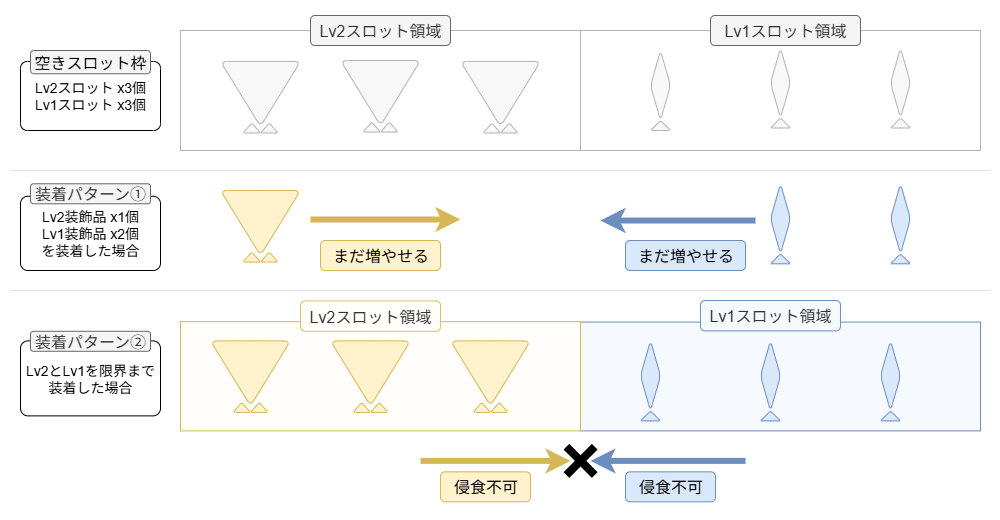

The diagram above was exported from draw.io. Its source (the exported page's mxGraphModel, read from the mxfile embedded in the PNG):
<mxGraphModel dx="2463" dy="2038" grid="1" gridSize="10" guides="1" tooltips="1" connect="1" arrows="1" fold="1" page="1" pageScale="1" pageWidth="827" pageHeight="1169" math="0" shadow="0">
  <root>
    <mxCell id="0" />
    <mxCell id="1" parent="0" />
    <mxCell id="2" value="" style="rounded=0;whiteSpace=wrap;html=1;strokeColor=none;connectable=0;fontSize=16;" vertex="1" parent="1">
      <mxGeometry x="140" y="-190" width="1000" height="520" as="geometry" />
    </mxCell>
    <mxCell id="3" value="" style="rounded=0;whiteSpace=wrap;html=1;strokeColor=#6c8ebf;connectable=0;fillColor=light-dark(#f6f9fd, #1a2637);fontSize=16;" vertex="1" parent="1">
      <mxGeometry x="720" y="131.55999999999995" width="400" height="108.83" as="geometry" />
    </mxCell>
    <mxCell id="4" value="" style="rounded=0;whiteSpace=wrap;html=1;strokeColor=#d6b656;connectable=0;fillColor=light-dark(#fffefa, #281d00);fontSize=16;" vertex="1" parent="1">
      <mxGeometry x="320" y="131.16999999999996" width="400" height="109.22" as="geometry" />
    </mxCell>
    <mxCell id="5" value="" style="rounded=0;whiteSpace=wrap;html=1;strokeColor=#B3B3B3;connectable=0;fontSize=16;" vertex="1" parent="1">
      <mxGeometry x="720" y="-160" width="400" height="120" as="geometry" />
    </mxCell>
    <mxCell id="6" value="" style="rounded=0;whiteSpace=wrap;html=1;strokeColor=#B3B3B3;connectable=0;fontSize=16;" vertex="1" parent="1">
      <mxGeometry x="320" y="-160" width="400" height="120" as="geometry" />
    </mxCell>
    <mxCell id="7" value="" style="rhombus;whiteSpace=wrap;html=1;rounded=1;arcSize=13;strokeColor=#6c8ebf;fillColor=#dae8fc;fontSize=16;" vertex="1" parent="1">
      <mxGeometry x="910" y="-6.720000000000027" width="20" height="70" as="geometry" />
    </mxCell>
    <mxCell id="8" value="" style="triangle;whiteSpace=wrap;html=1;rotation=-90;rounded=1;arcSize=5;strokeColor=#6c8ebf;fillColor=#dae8fc;fontSize=16;" vertex="1" parent="1">
      <mxGeometry x="915" y="58.27999999999997" width="10" height="20" as="geometry" />
    </mxCell>
    <mxCell id="9" value="" style="group;fontSize=16;" vertex="1" connectable="0" parent="1">
      <mxGeometry x="909.9949999999999" y="-142.5" width="20" height="80" as="geometry" />
    </mxCell>
    <mxCell id="10" value="" style="rhombus;whiteSpace=wrap;html=1;rounded=1;arcSize=13;strokeColor=#B3B3B3;fillColor=#F8F8F8;fontColor=#333333;fontSize=16;" vertex="1" parent="9">
      <mxGeometry width="20" height="70" as="geometry" />
    </mxCell>
    <mxCell id="11" value="" style="triangle;whiteSpace=wrap;html=1;rotation=-90;rounded=1;arcSize=5;strokeColor=#B3B3B3;fillColor=#F8F8F8;fontColor=#333333;fontSize=16;" vertex="1" parent="9">
      <mxGeometry x="5" y="65" width="10" height="20" as="geometry" />
    </mxCell>
    <mxCell id="12" value="" style="group;fontSize=16;" vertex="1" connectable="0" parent="1">
      <mxGeometry x="600" y="-129.055" width="80" height="71.565" as="geometry" />
    </mxCell>
    <mxCell id="13" value="" style="triangle;whiteSpace=wrap;html=1;rotation=90;shadow=0;rounded=1;arcSize=14;strokeColor=#B3B3B3;fillColor=#F8F8F8;fontColor=#333333;fontSize=16;" vertex="1" parent="12">
      <mxGeometry x="7.465000000000003" y="-7.465000000000003" width="65.07" height="80" as="geometry" />
    </mxCell>
    <mxCell id="14" value="" style="triangle;whiteSpace=wrap;html=1;rotation=-90;rounded=1;arcSize=5;strokeColor=#B3B3B3;fillColor=#F8F8F8;fontColor=#333333;fontSize=16;" vertex="1" parent="12">
      <mxGeometry x="26.245000000000005" y="57.815" width="10" height="17.5" as="geometry" />
    </mxCell>
    <mxCell id="15" value="" style="triangle;whiteSpace=wrap;html=1;rotation=-90;rounded=1;arcSize=5;strokeColor=#B3B3B3;fillColor=#F8F8F8;fontColor=#333333;fontSize=16;" vertex="1" parent="12">
      <mxGeometry x="43.745000000000005" y="57.815" width="10" height="17.5" as="geometry" />
    </mxCell>
    <mxCell id="16" value="" style="group;fontSize=16;" vertex="1" connectable="0" parent="1">
      <mxGeometry x="1030" y="-142.5" width="20" height="80" as="geometry" />
    </mxCell>
    <mxCell id="17" value="" style="rhombus;whiteSpace=wrap;html=1;rounded=1;arcSize=13;strokeColor=#B3B3B3;fillColor=#F8F8F8;fontColor=#333333;fontSize=16;" vertex="1" parent="16">
      <mxGeometry width="20" height="70" as="geometry" />
    </mxCell>
    <mxCell id="18" value="" style="triangle;whiteSpace=wrap;html=1;rotation=-90;rounded=1;arcSize=5;strokeColor=#B3B3B3;fillColor=#F8F8F8;fontColor=#333333;fontSize=16;" vertex="1" parent="16">
      <mxGeometry x="5" y="65" width="10" height="20" as="geometry" />
    </mxCell>
    <mxCell id="19" value="" style="group;fontSize=16;" vertex="1" connectable="0" parent="1">
      <mxGeometry x="790" y="-140" width="20" height="80" as="geometry" />
    </mxCell>
    <mxCell id="20" value="" style="rhombus;whiteSpace=wrap;html=1;rounded=1;arcSize=13;strokeColor=#B3B3B3;fillColor=#F8F8F8;fontColor=#333333;fontSize=16;" vertex="1" parent="19">
      <mxGeometry width="20" height="70" as="geometry" />
    </mxCell>
    <mxCell id="21" value="" style="triangle;whiteSpace=wrap;html=1;rotation=-90;rounded=1;arcSize=5;strokeColor=#B3B3B3;fillColor=#F8F8F8;fontColor=#333333;fontSize=16;" vertex="1" parent="19">
      <mxGeometry x="5" y="65" width="10" height="20" as="geometry" />
    </mxCell>
    <mxCell id="22" value="" style="group;fontSize=16;" vertex="1" connectable="0" parent="1">
      <mxGeometry x="480" y="-130" width="80" height="71.565" as="geometry" />
    </mxCell>
    <mxCell id="23" value="" style="triangle;whiteSpace=wrap;html=1;rotation=90;shadow=0;rounded=1;arcSize=14;strokeColor=#B3B3B3;fillColor=#F8F8F8;fontColor=#333333;fontSize=16;" vertex="1" parent="22">
      <mxGeometry x="7.465000000000003" y="-7.465000000000003" width="65.07" height="80" as="geometry" />
    </mxCell>
    <mxCell id="24" value="" style="triangle;whiteSpace=wrap;html=1;rotation=-90;rounded=1;arcSize=5;strokeColor=#B3B3B3;fillColor=#F8F8F8;fontColor=#333333;fontSize=16;" vertex="1" parent="22">
      <mxGeometry x="26.245000000000005" y="57.815" width="10" height="17.5" as="geometry" />
    </mxCell>
    <mxCell id="25" value="" style="triangle;whiteSpace=wrap;html=1;rotation=-90;rounded=1;arcSize=5;strokeColor=#B3B3B3;fillColor=#F8F8F8;fontColor=#333333;fontSize=16;" vertex="1" parent="22">
      <mxGeometry x="43.745000000000005" y="57.815" width="10" height="17.5" as="geometry" />
    </mxCell>
    <mxCell id="26" value="" style="triangle;whiteSpace=wrap;html=1;rotation=90;shadow=0;rounded=1;arcSize=14;strokeColor=#B3B3B3;fillColor=#F8F8F8;fontColor=#333333;fontSize=16;" vertex="1" parent="1">
      <mxGeometry x="367.46500000000003" y="-136.525" width="65.07" height="80" as="geometry" />
    </mxCell>
    <mxCell id="27" value="" style="triangle;whiteSpace=wrap;html=1;rotation=-90;rounded=1;arcSize=5;strokeColor=#B3B3B3;fillColor=#F8F8F8;fontColor=#333333;fontSize=16;" vertex="1" parent="1">
      <mxGeometry x="386.245" y="-71.245" width="10" height="17.5" as="geometry" />
    </mxCell>
    <mxCell id="28" value="" style="triangle;whiteSpace=wrap;html=1;rotation=-90;rounded=1;arcSize=5;strokeColor=#B3B3B3;fillColor=#F8F8F8;fontColor=#333333;fontSize=16;" vertex="1" parent="1">
      <mxGeometry x="403.745" y="-71.245" width="10" height="17.5" as="geometry" />
    </mxCell>
    <mxCell id="29" value="" style="endArrow=none;html=1;rounded=0;strokeColor=#E1E1E1;fontSize=16;" edge="1" parent="1">
      <mxGeometry width="50" height="50" relative="1" as="geometry">
        <mxPoint x="149.61902436755952" y="-20" as="sourcePoint" />
        <mxPoint x="1130" y="-20" as="targetPoint" />
      </mxGeometry>
    </mxCell>
    <mxCell id="30" value="" style="endArrow=none;html=1;rounded=0;strokeColor=#E1E1E1;fontSize=16;" edge="1" parent="1">
      <mxGeometry width="50" height="50" relative="1" as="geometry">
        <mxPoint x="150" y="100" as="sourcePoint" />
        <mxPoint x="1130" y="100" as="targetPoint" />
      </mxGeometry>
    </mxCell>
    <mxCell id="31" value="侵食不可" style="text;html=1;align=center;verticalAlign=middle;resizable=0;points=[];autosize=1;strokeColor=#d6b656;fillColor=#fff2cc;rounded=1;fontSize=16;" vertex="1" parent="1">
      <mxGeometry x="580" y="281.33" width="90" height="30" as="geometry" />
    </mxCell>
    <mxCell id="32" value="侵食不可" style="text;html=1;align=center;verticalAlign=middle;resizable=0;points=[];autosize=1;strokeColor=#6c8ebf;fillColor=#dae8fc;rounded=1;fontSize=16;" vertex="1" parent="1">
      <mxGeometry x="765" y="281.33" width="90" height="30" as="geometry" />
    </mxCell>
    <mxCell id="33" value="" style="shape=cross;whiteSpace=wrap;html=1;rotation=-45;connectable=0;fillColor=#000000;strokeColor=none;fontColor=#333333;shadow=0;fontSize=16;" vertex="1" parent="1">
      <mxGeometry x="700" y="250.39" width="40" height="40" as="geometry" />
    </mxCell>
    <mxCell id="34" value="" style="endArrow=classic;html=1;rounded=0;strokeWidth=6;fillColor=#dae8fc;strokeColor=#6c8ebf;fontSize=16;" edge="1" parent="1">
      <mxGeometry width="50" height="50" relative="1" as="geometry">
        <mxPoint x="885" y="270.38999999999993" as="sourcePoint" />
        <mxPoint x="730" y="270.38999999999993" as="targetPoint" />
      </mxGeometry>
    </mxCell>
    <mxCell id="35" value="" style="endArrow=classic;html=1;rounded=0;strokeWidth=6;fillColor=#fff2cc;strokeColor=#d6b656;fontSize=16;" edge="1" parent="1">
      <mxGeometry width="50" height="50" relative="1" as="geometry">
        <mxPoint x="560" y="270.38999999999993" as="sourcePoint" />
        <mxPoint x="710" y="270.38999999999993" as="targetPoint" />
      </mxGeometry>
    </mxCell>
    <mxCell id="36" value="" style="endArrow=classic;html=1;rounded=0;strokeWidth=6;fillColor=#fff2cc;strokeColor=#d6b656;shadow=0;fontSize=16;" edge="1" parent="1">
      <mxGeometry width="50" height="50" relative="1" as="geometry">
        <mxPoint x="450" y="29" as="sourcePoint" />
        <mxPoint x="600" y="29" as="targetPoint" />
      </mxGeometry>
    </mxCell>
    <mxCell id="37" value="" style="endArrow=classic;html=1;rounded=0;strokeWidth=6;fillColor=#dae8fc;strokeColor=#6c8ebf;fontSize=16;" edge="1" parent="1">
      <mxGeometry width="50" height="50" relative="1" as="geometry">
        <mxPoint x="895" y="30" as="sourcePoint" />
        <mxPoint x="740" y="30" as="targetPoint" />
      </mxGeometry>
    </mxCell>
    <mxCell id="38" value="まだ増やせる" style="text;html=1;align=center;verticalAlign=middle;resizable=0;points=[];autosize=1;strokeColor=#d6b656;fillColor=#fff2cc;rounded=1;fontSize=16;" vertex="1" parent="1">
      <mxGeometry x="460" y="50" width="120" height="30" as="geometry" />
    </mxCell>
    <mxCell id="39" value="まだ増やせる" style="text;html=1;align=center;verticalAlign=middle;resizable=0;points=[];autosize=1;strokeColor=#6c8ebf;fillColor=#dae8fc;rounded=1;fontSize=16;" vertex="1" parent="1">
      <mxGeometry x="765" y="50" width="120" height="30" as="geometry" />
    </mxCell>
    <mxCell id="40" value="" style="rhombus;whiteSpace=wrap;html=1;rounded=1;arcSize=13;strokeColor=#6c8ebf;fillColor=#dae8fc;fontSize=16;" vertex="1" parent="1">
      <mxGeometry x="1029.9899999999998" y="-6.720000000000027" width="20" height="70" as="geometry" />
    </mxCell>
    <mxCell id="41" value="" style="triangle;whiteSpace=wrap;html=1;rotation=-90;rounded=1;arcSize=5;strokeColor=#6c8ebf;fillColor=#dae8fc;fontSize=16;" vertex="1" parent="1">
      <mxGeometry x="1034.9899999999998" y="58.27999999999997" width="10" height="20" as="geometry" />
    </mxCell>
    <mxCell id="42" value="" style="rhombus;whiteSpace=wrap;html=1;rounded=1;arcSize=13;strokeColor=#6c8ebf;fillColor=#dae8fc;fontSize=16;" vertex="1" parent="1">
      <mxGeometry x="780" y="150.39" width="20" height="70" as="geometry" />
    </mxCell>
    <mxCell id="43" value="" style="triangle;whiteSpace=wrap;html=1;rotation=-90;rounded=1;arcSize=5;strokeColor=#6c8ebf;fillColor=#dae8fc;fontSize=16;" vertex="1" parent="1">
      <mxGeometry x="785" y="215.39" width="10" height="20" as="geometry" />
    </mxCell>
    <mxCell id="44" value="" style="rhombus;whiteSpace=wrap;html=1;rounded=1;arcSize=13;strokeColor=#6c8ebf;fillColor=#dae8fc;fontSize=16;" vertex="1" parent="1">
      <mxGeometry x="899.9899999999998" y="150.39" width="20" height="70" as="geometry" />
    </mxCell>
    <mxCell id="45" value="" style="triangle;whiteSpace=wrap;html=1;rotation=-90;rounded=1;arcSize=5;strokeColor=#6c8ebf;fillColor=#dae8fc;fontSize=16;" vertex="1" parent="1">
      <mxGeometry x="904.9899999999998" y="215.39" width="10" height="20" as="geometry" />
    </mxCell>
    <mxCell id="46" value="" style="rhombus;whiteSpace=wrap;html=1;rounded=1;arcSize=13;strokeColor=#6c8ebf;fillColor=#dae8fc;fontSize=16;" vertex="1" parent="1">
      <mxGeometry x="1020" y="150.39" width="20" height="70" as="geometry" />
    </mxCell>
    <mxCell id="47" value="" style="triangle;whiteSpace=wrap;html=1;rotation=-90;rounded=1;arcSize=5;strokeColor=#6c8ebf;fillColor=#dae8fc;fontSize=16;" vertex="1" parent="1">
      <mxGeometry x="1025" y="215.39" width="10" height="20" as="geometry" />
    </mxCell>
    <mxCell id="48" value="" style="group;fontSize=16;" vertex="1" connectable="0" parent="1">
      <mxGeometry x="360" width="80" height="71.565" as="geometry" />
    </mxCell>
    <mxCell id="49" value="" style="triangle;whiteSpace=wrap;html=1;rotation=90;shadow=0;rounded=1;arcSize=14;strokeColor=#d6b656;fillColor=#fff2cc;fontSize=16;" vertex="1" parent="48">
      <mxGeometry x="7.465000000000003" y="-7.465000000000003" width="65.07" height="80" as="geometry" />
    </mxCell>
    <mxCell id="50" value="" style="triangle;whiteSpace=wrap;html=1;rotation=-90;rounded=1;arcSize=5;strokeColor=#d6b656;fillColor=#fff2cc;fontSize=16;" vertex="1" parent="48">
      <mxGeometry x="26.245000000000005" y="57.815" width="10" height="17.5" as="geometry" />
    </mxCell>
    <mxCell id="51" value="" style="triangle;whiteSpace=wrap;html=1;rotation=-90;rounded=1;arcSize=5;strokeColor=#d6b656;fillColor=#fff2cc;fontSize=16;" vertex="1" parent="48">
      <mxGeometry x="43.745000000000005" y="57.815" width="10" height="17.5" as="geometry" />
    </mxCell>
    <mxCell id="52" value="" style="group;fontSize=16;" vertex="1" connectable="0" parent="1">
      <mxGeometry x="350" y="150.39" width="80" height="71.565" as="geometry" />
    </mxCell>
    <mxCell id="53" value="" style="triangle;whiteSpace=wrap;html=1;rotation=90;shadow=0;rounded=1;arcSize=14;strokeColor=#d6b656;fillColor=#fff2cc;fontSize=16;" vertex="1" parent="52">
      <mxGeometry x="7.465000000000003" y="-7.465000000000003" width="65.07" height="80" as="geometry" />
    </mxCell>
    <mxCell id="54" value="" style="triangle;whiteSpace=wrap;html=1;rotation=-90;rounded=1;arcSize=5;strokeColor=#d6b656;fillColor=#fff2cc;fontSize=16;" vertex="1" parent="52">
      <mxGeometry x="26.245000000000005" y="57.815" width="10" height="17.5" as="geometry" />
    </mxCell>
    <mxCell id="55" value="" style="triangle;whiteSpace=wrap;html=1;rotation=-90;rounded=1;arcSize=5;strokeColor=#d6b656;fillColor=#fff2cc;fontSize=16;" vertex="1" parent="52">
      <mxGeometry x="43.745000000000005" y="57.815" width="10" height="17.5" as="geometry" />
    </mxCell>
    <mxCell id="56" value="" style="group;fontSize=16;" vertex="1" connectable="0" parent="1">
      <mxGeometry x="470" y="150.39" width="80" height="71.565" as="geometry" />
    </mxCell>
    <mxCell id="57" value="" style="triangle;whiteSpace=wrap;html=1;rotation=90;shadow=0;rounded=1;arcSize=14;strokeColor=#d6b656;fillColor=#fff2cc;fontSize=16;" vertex="1" parent="56">
      <mxGeometry x="7.465000000000003" y="-7.465000000000003" width="65.07" height="80" as="geometry" />
    </mxCell>
    <mxCell id="58" value="" style="triangle;whiteSpace=wrap;html=1;rotation=-90;rounded=1;arcSize=5;strokeColor=#d6b656;fillColor=#fff2cc;fontSize=16;" vertex="1" parent="56">
      <mxGeometry x="26.245000000000005" y="57.815" width="10" height="17.5" as="geometry" />
    </mxCell>
    <mxCell id="59" value="" style="triangle;whiteSpace=wrap;html=1;rotation=-90;rounded=1;arcSize=5;strokeColor=#d6b656;fillColor=#fff2cc;fontSize=16;" vertex="1" parent="56">
      <mxGeometry x="43.745000000000005" y="57.815" width="10" height="17.5" as="geometry" />
    </mxCell>
    <mxCell id="60" value="" style="group;fontSize=16;" vertex="1" connectable="0" parent="1">
      <mxGeometry x="590" y="150.39" width="80" height="71.565" as="geometry" />
    </mxCell>
    <mxCell id="61" value="" style="triangle;whiteSpace=wrap;html=1;rotation=90;shadow=0;rounded=1;arcSize=14;strokeColor=#d6b656;fillColor=#fff2cc;fontSize=16;" vertex="1" parent="60">
      <mxGeometry x="7.465000000000003" y="-7.465000000000003" width="65.07" height="80" as="geometry" />
    </mxCell>
    <mxCell id="62" value="" style="triangle;whiteSpace=wrap;html=1;rotation=-90;rounded=1;arcSize=5;strokeColor=#d6b656;fillColor=#fff2cc;fontSize=16;" vertex="1" parent="60">
      <mxGeometry x="26.245000000000005" y="57.815" width="10" height="17.5" as="geometry" />
    </mxCell>
    <mxCell id="63" value="" style="triangle;whiteSpace=wrap;html=1;rotation=-90;rounded=1;arcSize=5;strokeColor=#d6b656;fillColor=#fff2cc;fontSize=16;" vertex="1" parent="60">
      <mxGeometry x="43.745000000000005" y="57.815" width="10" height="17.5" as="geometry" />
    </mxCell>
    <mxCell id="64" value="Lv2スロット領域" style="rounded=1;whiteSpace=wrap;html=1;fillColor=#f5f5f5;fontColor=#333333;strokeColor=#666666;fontSize=16;" vertex="1" parent="1">
      <mxGeometry x="450" y="-175" width="140" height="30" as="geometry" />
    </mxCell>
    <mxCell id="65" value="Lv1スロット領域" style="rounded=1;whiteSpace=wrap;html=1;fillColor=#f5f5f5;fontColor=#333333;strokeColor=#666666;fontSize=16;" vertex="1" parent="1">
      <mxGeometry x="850" y="-175" width="150" height="30" as="geometry" />
    </mxCell>
    <mxCell id="66" value="Lv2とLv1を限界まで&lt;div&gt;装着した場合&lt;/div&gt;" style="rounded=1;whiteSpace=wrap;html=1;arcSize=10;fontSize=14;" vertex="1" parent="1">
      <mxGeometry x="160" y="150.39" width="140" height="75" as="geometry" />
    </mxCell>
    <mxCell id="67" value="Lv1スロット領域" style="rounded=1;whiteSpace=wrap;html=1;fillColor=light-dark(#f6f9fd, #1a1a1a);fontColor=#333333;strokeColor=light-dark(#6c8ebf, #959595);fontSize=16;" vertex="1" parent="1">
      <mxGeometry x="839.99" y="110" width="140" height="30.39" as="geometry" />
    </mxCell>
    <mxCell id="68" value="Lv2装飾品 x1個&lt;div&gt;Lv1装飾品 x2個&lt;/div&gt;&lt;div&gt;を装着した場合&lt;/div&gt;" style="rounded=1;whiteSpace=wrap;html=1;arcSize=10;fontSize=14;" vertex="1" parent="1">
      <mxGeometry x="160" y="5.779999999999973" width="140" height="74.22" as="geometry" />
    </mxCell>
    <mxCell id="69" value="装着パターン①" style="text;html=1;align=center;verticalAlign=middle;whiteSpace=wrap;rounded=1;fillColor=#f5f5f5;fontColor=#333333;strokeColor=#666666;fontSize=16;" vertex="1" parent="1">
      <mxGeometry x="170" y="-6.720000000000027" width="120" height="20" as="geometry" />
    </mxCell>
    <mxCell id="70" value="装着パターン②" style="text;html=1;align=center;verticalAlign=middle;whiteSpace=wrap;rounded=1;fillColor=#f5f5f5;fontColor=#333333;strokeColor=#666666;fontSize=16;" vertex="1" parent="1">
      <mxGeometry x="170" y="140.77999999999997" width="120" height="20" as="geometry" />
    </mxCell>
    <mxCell id="71" value="&lt;div&gt;Lv2スロット x3個&lt;/div&gt;&lt;div&gt;Lv1スロット x3個&lt;/div&gt;" style="rounded=1;whiteSpace=wrap;html=1;arcSize=10;fontSize=14;" vertex="1" parent="1">
      <mxGeometry x="160" y="-129.05" width="140" height="69.05" as="geometry" />
    </mxCell>
    <mxCell id="72" value="&lt;span style=&quot;color: rgb(0, 0, 0);&quot;&gt;&lt;font&gt;空きスロット枠&lt;/font&gt;&lt;/span&gt;" style="text;html=1;align=center;verticalAlign=middle;whiteSpace=wrap;rounded=1;fillColor=#f5f5f5;fontColor=#333333;strokeColor=#666666;fontSize=16;" vertex="1" parent="1">
      <mxGeometry x="170" y="-140" width="120" height="23.28" as="geometry" />
    </mxCell>
    <mxCell id="73" value="Lv2スロット領域" style="rounded=1;whiteSpace=wrap;html=1;fillColor=light-dark(#fffefa, #1a1a1a);fontColor=#333333;strokeColor=light-dark(#dbbe66, #959595);fontSize=16;" vertex="1" parent="1">
      <mxGeometry x="440" y="110.39" width="140" height="30.39" as="geometry" />
    </mxCell>
  </root>
</mxGraphModel>